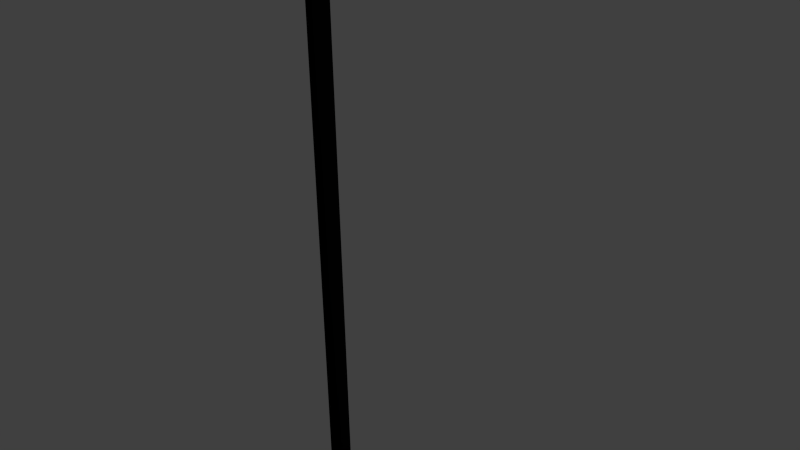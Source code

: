 # Source: Wire.blend  (saved by Blender 2.66.1; exported with 4.5.12 LTS)
import bpy
from mathutils import Matrix  # noqa: F401  (used for matrix-valued properties, if any)

bpy.ops.wm.read_factory_settings(use_empty=True)
scene = bpy.context.scene
scene.name = 'Scene'

# ---- collections
col_collection_1 = bpy.data.collections.new('Collection 1'); scene.collection.children.link(col_collection_1)

# ---- materials (node trees are filled in below, after node groups)
mat_material_001 = bpy.data.materials.new('Material.001')
mat_material_001.alpha_threshold = 0.0
mat_material_001.use_transparent_shadow = False
mat_material_001.diffuse_color = (0.002579, 0.002579, 0.002579, 1.0)
mat_material_001.roughness = 0.5
mat_material_001.line_color = (0.0, 0.0, 0.0, 1.0)

# ---- material node trees

# ---- world
world_world = bpy.data.worlds.new('World'); scene.world = world_world
world_world.color = (0.05088, 0.05088, 0.05088)
world_world.use_sun_shadow = False
world_world.sun_shadow_jitter_overblur = 0.0
world_world.cycles.sampling_method = 'MANUAL'
world_world.cycles.sample_map_resolution = 256

# ---- cameras
cam_camera = bpy.data.cameras.new('Camera')
cam_camera.clip_end = 100.0
cam_camera.lens = 35.0
cam_camera.sensor_width = 32.0
cam_camera.sensor_height = 18.0
cam_camera.ortho_scale = 7.314
cam_camera.dof.focus_distance = 0.0
cam_camera.dof.aperture_fstop = 128.0

# ---- lights
light_lamp = bpy.data.lights.new('Lamp', 'POINT')
light_lamp.transmission_factor = 0.0
light_lamp.cutoff_distance = 30.0
light_lamp.energy = 100.0
light_lamp.shadow_buffer_clip_start = 1.001
light_lamp.shadow_soft_size = 0.1
light_lamp.shadow_maximum_resolution = 0.006
light_lamp.use_absolute_resolution = True
light_lamp.cycles.use_multiple_importance_sampling = False

# ---- meshes
me_cylinder = bpy.data.meshes.new('Cylinder')
me_cylinder.from_pydata([(0.0, 1.0, -1.0), (0.0, 1.0, 1.0), (0.1951, 0.9808, -1.0), (0.1951, 0.9808, 1.0), (0.3827, 0.9239, -1.0), (0.3827, 0.9239, 1.0), (0.5556, 0.8315, -1.0), (0.5556, 0.8315, 1.0), (0.7071, 0.7071, -1.0), (0.7071, 0.7071, 1.0), (0.8315, 0.5556, -1.0), (0.8315, 0.5556, 1.0), (0.9239, 0.3827, -1.0), (0.9239, 0.3827, 1.0), (0.9808, 0.1951, -1.0), (0.9808, 0.1951, 1.0), (1.0, 7.55e-08, -1.0), (1.0, 7.55e-08, 1.0), (0.9808, -0.1951, -1.0), (0.9808, -0.1951, 1.0), (0.9239, -0.3827, -1.0), (0.9239, -0.3827, 1.0), (0.8315, -0.5556, -1.0), (0.8315, -0.5556, 1.0), (0.7071, -0.7071, -1.0), (0.7071, -0.7071, 1.0), (0.5556, -0.8315, -1.0), (0.5556, -0.8315, 1.0), (0.3827, -0.9239, -1.0), (0.3827, -0.9239, 1.0), (0.1951, -0.9808, -1.0), (0.1951, -0.9808, 1.0), (-3.258e-07, -1.0, -1.0), (-3.258e-07, -1.0, 1.0), (-0.1951, -0.9808, -1.0), (-0.1951, -0.9808, 1.0), (-0.3827, -0.9239, -1.0), (-0.3827, -0.9239, 1.0), (-0.5556, -0.8315, -1.0), (-0.5556, -0.8315, 1.0), (-0.7071, -0.7071, -1.0), (-0.7071, -0.7071, 1.0), (-0.8315, -0.5556, -1.0), (-0.8315, -0.5556, 1.0), (-0.9239, -0.3827, -1.0), (-0.9239, -0.3827, 1.0), (-0.9808, -0.1951, -1.0), (-0.9808, -0.1951, 1.0), (-1.0, 9.656e-07, -1.0), (-1.0, 9.656e-07, 1.0), (-0.9808, 0.1951, -1.0), (-0.9808, 0.1951, 1.0), (-0.9239, 0.3827, -1.0), (-0.9239, 0.3827, 1.0), (-0.8315, 0.5556, -1.0), (-0.8315, 0.5556, 1.0), (-0.7071, 0.7071, -1.0), (-0.7071, 0.7071, 1.0), (-0.5556, 0.8315, -1.0), (-0.5556, 0.8315, 1.0), (-0.3827, 0.9239, -1.0), (-0.3827, 0.9239, 1.0), (-0.1951, 0.9808, -1.0), (-0.1951, 0.9808, 1.0)], [], [(0, 1, 3, 2), (2, 3, 5, 4), (4, 5, 7, 6), (6, 7, 9, 8), (8, 9, 11, 10), (10, 11, 13, 12), (12, 13, 15, 14), (14, 15, 17, 16), (16, 17, 19, 18), (18, 19, 21, 20), (20, 21, 23, 22), (22, 23, 25, 24), (24, 25, 27, 26), (26, 27, 29, 28), (28, 29, 31, 30), (30, 31, 33, 32), (32, 33, 35, 34), (34, 35, 37, 36), (36, 37, 39, 38), (38, 39, 41, 40), (40, 41, 43, 42), (42, 43, 45, 44), (44, 45, 47, 46), (46, 47, 49, 48), (48, 49, 51, 50), (50, 51, 53, 52), (52, 53, 55, 54), (54, 55, 57, 56), (56, 57, 59, 58), (58, 59, 61, 60), (3, 1, 63, 61, 59, 57, 55, 53, 51, 49, 47, 45, 43, 41, 39, 37, 35, 33, 31, 29, 27, 25, 23, 21, 19, 17, 15, 13, 11, 9, 7, 5), (62, 63, 1, 0), (60, 61, 63, 62), (0, 2, 4, 6, 8, 10, 12, 14, 16, 18, 20, 22, 24, 26, 28, 30, 32, 34, 36, 38, 40, 42, 44, 46, 48, 50, 52, 54, 56, 58, 60, 62)])
me_cylinder.materials.append(mat_material_001)
me_cylinder.use_remesh_preserve_volume = False
me_cylinder.use_remesh_preserve_attributes = False
me_cylinder.use_mirror_vertex_groups = False
me_cylinder.update()

# ---- objects
ob_cylinder = bpy.data.objects.new('Cylinder', me_cylinder)
ob_lamp = bpy.data.objects.new('Lamp', light_lamp)
ob_camera = bpy.data.objects.new('Camera', cam_camera)

# ---- transforms, parenting, visibility, modifiers, constraints
ob_cylinder.location = (-0.362, -0.4139, 0.3291)
ob_cylinder.scale = (0.1391, 0.1391, -3.673)
ob_cylinder.lineart.crease_threshold = 0.0
ob_lamp.location = (4.076, 1.005, 5.904)
ob_lamp.rotation_euler = (0.6503, 0.05522, 1.866)
ob_lamp.lock_rotations_4d = False
ob_lamp.empty_display_type = 'ARROWS'
ob_lamp.color = (0.0, 0.0, 0.0, 0.0)
ob_lamp.lineart.crease_threshold = 0.0
ob_camera.location = (7.481, -6.508, 5.344)
ob_camera.rotation_euler = (1.109, 0.01082, 0.8149)
ob_camera.lock_rotations_4d = False
ob_camera.empty_display_type = 'ARROWS'
ob_camera.color = (0.0, 0.0, 0.0, 0.0)
ob_camera.display_type = 'WIRE'
ob_camera.lineart.crease_threshold = 0.0

# ---- collection membership
col_collection_1.objects.link(ob_cylinder)
col_collection_1.objects.link(ob_lamp)
col_collection_1.objects.link(ob_camera)

# ---- scene / render settings (as saved in the file)
scene.camera = ob_camera
scene.frame_start = 1; scene.frame_end = 250; scene.frame_set(1)
scene.render.engine = 'BLENDER_EEVEE_NEXT'
scene.render.image_settings.color_mode = 'RGB'
scene.render.image_settings.compression = 90
scene.render.resolution_percentage = 50
scene.render.dither_intensity = 0.0
scene.render.bake_margin = 2
scene.cycles.use_denoising = False
scene.cycles.samples = 10
scene.cycles.sampling_pattern = 'TABULATED_SOBOL'
scene.cycles.light_sampling_threshold = 0.0
scene.cycles.use_adaptive_sampling = False
scene.cycles.use_light_tree = False
scene.cycles.blur_glossy = 0.0
scene.cycles.volume_bounces = 1
scene.cycles.pixel_filter_type = 'GAUSSIAN'
scene.cycles.sample_clamp_indirect = 0.0
scene.view_settings.view_transform = 'Standard'
bpy.context.view_layer.update()
